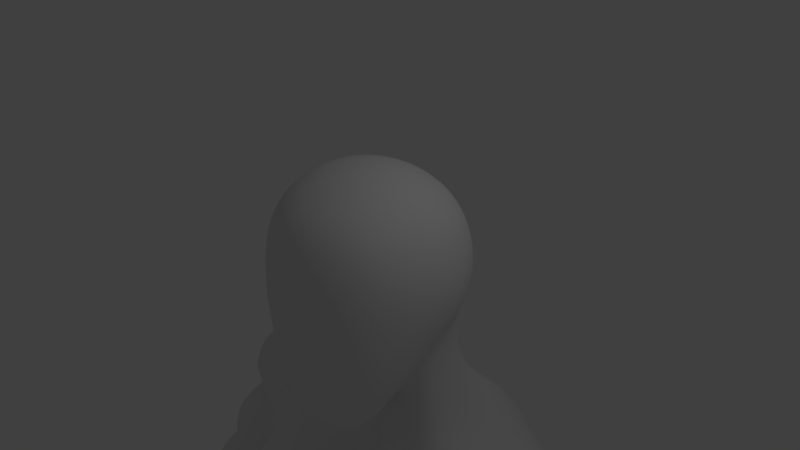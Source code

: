 # Source: New_Mesh_2018-03-After-Sub-Div.blend  (saved by Blender 2.79.0; exported with 4.5.12 LTS)
import bpy
from mathutils import Matrix  # noqa: F401  (used for matrix-valued properties, if any)

bpy.ops.wm.read_factory_settings(use_empty=True)
scene = bpy.context.scene
scene.name = 'Scene'

# ---- collections
col_collection_1 = bpy.data.collections.new('Collection 1'); scene.collection.children.link(col_collection_1)

# ---- materials (node trees are filled in below, after node groups)
mat_material = bpy.data.materials.new('Material')
mat_material.alpha_threshold = 0.0
mat_material.use_transparent_shadow = False
mat_material.roughness = 0.5
mat_material.line_color = (0.0, 0.0, 0.0, 1.0)

# ---- material node trees

# ---- world
world_world = bpy.data.worlds.new('World'); scene.world = world_world
world_world.color = (0.05088, 0.05088, 0.05088)
world_world.use_sun_shadow = False
world_world.sun_shadow_jitter_overblur = 0.0
world_world.cycles.sampling_method = 'MANUAL'

# ---- cameras
cam_camera = bpy.data.cameras.new('Camera')
cam_camera.clip_end = 100.0
cam_camera.lens = 35.0
cam_camera.sensor_width = 32.0
cam_camera.sensor_height = 18.0
cam_camera.ortho_scale = 7.314
cam_camera.dof.focus_distance = 0.0
cam_camera.dof.aperture_fstop = 128.0

# ---- lights
light_lamp = bpy.data.lights.new('Lamp', 'POINT')
light_lamp.transmission_factor = 0.0
light_lamp.cutoff_distance = 30.0
light_lamp.energy = 100.0
light_lamp.shadow_buffer_clip_start = 1.001
light_lamp.shadow_soft_size = 0.1
light_lamp.shadow_maximum_resolution = 0.006
light_lamp.use_absolute_resolution = True

# ---- meshes
me_cube = bpy.data.meshes.new('Cube')
me_cube.from_pydata([(0.827, 0.8519, -0.8301), (0.827, -0.7979, -1.846), (0.827, 0.787, 0.7548), (0.827, -0.7979, 0.7548), (0.9595, 0.3999, -0.9626), (1.005, -0.09892, -1.184), (0.9595, -0.4212, -1.585), (0.4503, 1.011, -0.9626), (0.0, 0.6259, -1.008), (0.9595, 0.9195, -0.4534), (1.005, 0.9651, -0.03764), (0.9595, 0.9195, 0.3781), (0.4503, -0.9304, -2.258), (0.0, -0.976, -2.304), (0.9595, -0.9304, -1.076), (1.005, -0.976, -0.2131), (0.9595, -0.9304, 0.3781), (0.9595, 0.4103, 0.8873), (1.005, -0.005433, 0.9329), (0.9595, -0.4212, 0.8873), (0.4503, 0.9195, 0.8873), (0.0, 0.9651, 0.9329), (0.4503, -0.9304, 0.8873), (0.0, -0.976, 0.9329), (0.5296, 1.154, 0.4953), (0.0, 1.236, 0.5361), (0.5598, 1.263, -0.03764), (0.0, 1.367, -0.03764), (0.5296, 1.154, -0.5706), (0.0, 1.236, -0.6114), (0.5296, -1.165, -1.536), (0.0, -1.246, -1.556), (4.002, 2.171, -6.775), (0.5598, -1.274, -0.306), (0.0, -1.378, -0.2425), (0.8107, -0.9319, -3.874), (0.5296, -1.165, 0.4953), (0.0, -1.246, 0.5361), (3.07, 0.4422, -6.446), (1.194, 0.4896, -0.5706), (1.276, -0.005432, -0.6363), (1.194, -0.5005, -0.8964), (1.303, 0.5198, -0.03764), (1.407, -0.005432, -0.03764), (1.303, -0.5307, -0.05104), (1.194, 0.4896, 0.4953), (1.276, -0.005433, 0.5361), (1.194, -0.5005, 0.4953), (0.5675, 0.4896, 1.122), (0.6083, -0.005433, 1.203), (0.5675, -0.5005, 1.122), (0.0, 0.5198, 1.23), (0.0, -0.005432, 1.335), (0.0, -0.5307, 1.23), (0.0, 2.665, -3.58), (0.465, 2.977, -3.58), (2.659, 0.4281, -3.916), (0.5598, -0.09892, -1.574), (0.0, -0.09892, -1.615), (2.659, 1.413, -3.578), (0.5296, -0.5384, -2.162), (0.0, -0.5792, -2.223), (1.435, 2.212, -3.668), (5.625, 1.979, -5.856), (5.116, 2.532, -6.134), (1.207, 0.8431, -3.032), (0.9855, 0.6373, -2.038), (0.4462, 2.051, -2.659), (0.3324, 1.185, -2.038), (0.7563, 1.042, -1.87), (1.046, 1.737, -2.492), (0.0, 1.719, -2.716), (0.0, 0.9905, -2.095), (1.43, -0.09612, -2.999), (0.9472, 0.1904, -2.535), (0.2997, 0.1904, -2.848), (0.6368, -0.1432, -4.319), (0.0, -1.668, -5.945), (0.0, -1.668, -11.51), (0.7569, -1.668, -5.803), (2.177, 0.7488, -11.6), (0.0, 2.665, -5.891), (0.465, 2.977, -5.891), (3.169, -0.5359, -5.578), (3.416, 1.494, -5.876), (3.146, 2.281, -5.578), (0.8026, -1.942, -6.122), (0.0, 1.18, -7.969), (0.465, 1.492, -7.969), (2.235, 0.09144, -7.905), (2.268, 0.7259, -7.952), (1.954, 1.446, -7.956), (0.8087, -1.555, -11.49), (2.297, 0.0545, -11.6), (0.0, 1.18, -10.96), (0.465, 1.492, -10.96), (2.335, 0.005635, -10.98), (2.306, 0.7488, -10.96), (1.953, 1.475, -10.96), (0.0, -1.263, -13.49), (0.0, 0.4117, -13.49), (0.3017, -1.263, -13.49), (0.2973, 0.3618, -13.49), (0.0, 1.044, -13.49), (0.2886, 0.9885, -13.49), (0.865, 1.693, -13.1), (0.0, -1.52, -12.2), (0.7569, -1.52, -12.2), (0.0, 1.823, -13.1), (2.224, 1.475, -12.5), (3.043, -0.397, -14.39), (2.566, -1.766, -14.36), (0.6192, -1.067, -14.4), (0.4742, 0.4148, -14.39), (1.037, 1.638, -14.39), (2.011, 1.913, -14.39), (1.448, -2.048, -14.39), (2.827, 1.07, -14.39), (2.646, 0.2675, -18.07), (2.246, -0.3689, -18.07), (0.9668, -0.0733, -18.07), (0.8379, 0.6854, -18.07), (1.238, 1.322, -18.07), (1.934, 1.463, -18.07), (1.55, -0.5098, -18.07), (2.517, 1.026, -18.07), (2.646, 0.9007, -19.94), (2.249, 0.2612, -19.94), (0.9672, 0.5602, -19.94), (0.8379, 1.319, -19.94), (1.238, 1.955, -19.94), (1.935, 2.102, -19.93), (1.55, 0.1205, -19.94), (2.517, 1.659, -19.94), (3.045, 1.247, -21.2), (2.455, 0.336, -21.2), (0.6459, 0.761, -21.2), (0.4629, 1.852, -21.2), (1.029, 2.766, -21.2), (2.029, 3.051, -21.19), (1.471, 0.1331, -21.2), (2.881, 2.37, -21.2), (2.373, 1.029, -23.89), (2.094, 0.5611, -23.89), (1.266, 0.7785, -23.89), (1.111, 1.336, -23.89), (1.39, 1.804, -23.89), (1.876, 1.908, -23.89), (1.685, 0.4573, -23.89), (2.283, 1.587, -23.89), (2.553, 1.023, -25.75), (2.447, 0.4096, -25.75), (1.048, 0.6947, -25.75), (0.8992, 1.426, -25.75), (1.265, 2.04, -25.75), (1.827, 2.176, -25.75), (1.755, 0.2736, -25.75), (2.435, 1.899, -25.75), (2.769, -2.176, -26.72), (0.7767, -1.891, -26.72), (1.772, -2.312, -26.72), (2.774, -2.176, -27.51), (0.7832, -1.891, -27.51), (1.774, -2.312, -27.51), (2.432, 2.265, -27.51), (1.263, 2.265, -27.51), (1.796, 2.265, -27.51), (1.796, 0.9809, -27.51), (1.263, 1.099, -27.51), (2.432, 1.019, -27.51), (1.796, 0.2587, -27.51), (2.432, 0.3183, -27.51), (1.263, 0.4433, -27.51), (2.769, -3.067, -26.72), (1.772, -3.203, -26.72), (0.7767, -2.782, -26.72), (2.774, -3.067, -27.51), (1.774, -3.203, -27.51), (0.7832, -2.782, -27.51), (2.677, 0.4175, -7.287), (0.7569, -1.879, -6.403), (3.022, 1.076, -7.692), (0.0, -1.879, -6.403), (0.0, 1.799, -7.501), (0.465, 2.118, -7.459), (2.709, 1.838, -7.799), (0.0, 1.18, -9.465), (0.465, 1.492, -9.465), (2.306, 0.7488, -10.14), (1.953, 1.475, -10.14), (0.8227, -1.555, -11.04), (0.0, -1.676, -11.1), (2.41, 0.04186, -10.13), (4.595, 2.655, -4.923), (3.804, 2.655, -3.442), (4.124, 0.9923, -3.27), (4.915, 0.9923, -4.752), (3.92, 1.869, -3.087), (4.974, 1.869, -5.058), (3.075, 1.681, -3.367), (1.226, 2.64, -3.696), (3.701, 2.468, -5.25), (2.967, 0.805, -5.165), (2.374, 0.7585, -3.603), (3.281, 1.484, -5.547), (3.58, 1.047, -5.437), (3.354, 2.018, -5.501), (4.547, 1.814, -5.014), (4.475, 1.28, -5.06), (4.249, 2.251, -5.124), (3.755, 2.336, -5.326), (4.908, 1.564, -7.93), (4.074, 0.9625, -5.235), (4.908, 1.564, -7.93), (5.395, 1.309, -7.658), (4.963, 2.103, -7.88), (6.007, 1.899, -7.124), (5.912, 1.345, -7.282), (5.743, 2.336, -7.301), (5.311, 2.421, -7.614), (5.414, 1.531, -9.18), (5.613, 1.383, -7.562), (5.395, 1.309, -7.658), (4.963, 2.103, -7.88), (6.007, 1.899, -7.124), (5.912, 1.345, -7.282), (5.743, 2.336, -7.301), (5.311, 2.421, -7.614), (5.613, 1.383, -7.562), (5.801, 0.8887, -8.919), (5.501, 2.314, -9.089), (7.034, 2.015, -7.98), (6.947, 1.231, -8.07), (6.647, 2.657, -8.24), (6.012, 2.781, -8.7), (7.346, 1.746, -10.83), (6.436, 0.7648, -8.459), (7.168, 1.737, -10.58), (7.332, 1.465, -10.47), (7.205, 2.069, -10.54), (7.854, 1.942, -10.07), (7.817, 1.61, -10.11), (7.69, 2.214, -10.19), (7.421, 2.266, -10.38), (7.494, 1.754, -11.03), (7.601, 1.413, -10.28), (7.51, 1.474, -10.72), (7.383, 2.078, -10.79), (8.033, 1.951, -10.32), (7.996, 1.619, -10.36), (7.869, 2.223, -10.43), (7.6, 2.275, -10.62), (8.182, 1.784, -11.72), (7.779, 1.422, -10.52), (7.658, 1.482, -10.91), (7.531, 2.086, -10.99), (8.181, 1.959, -10.52), (8.055, 1.627, -10.69), (8.017, 2.231, -10.63), (7.748, 2.284, -10.82), (8.406, 0.9715, -11.15), (7.927, 1.43, -10.72), (8.345, 1.423, -11.62), (8.217, 2.193, -11.68), (8.9, 2.0, -11.45), (8.859, 1.575, -11.49), (8.734, 2.351, -11.56), (8.452, 2.269, -11.77), (8.545, 1.902, -11.72), (8.62, 1.513, -11.67), (8.528, 1.186, -11.11), (8.107, 1.046, -11.36), (8.936, 1.211, -11.45), (8.719, 1.014, -11.62), (8.445, 1.058, -11.55), (8.01, 2.755, -11.37), (7.79, 2.556, -11.53), (8.129, 2.57, -11.73), (8.288, 2.717, -11.16), (8.347, 2.779, -11.83), (8.635, 2.739, -11.62), (8.618, 1.514, -11.67), (8.856, 1.595, -11.51), (8.936, 1.211, -11.45), (8.719, 1.014, -11.62), (8.544, 1.902, -11.72), (8.45, 2.271, -11.77), (8.728, 2.366, -11.58), (8.903, 1.984, -11.46), (8.619, 1.511, -11.67), (8.544, 1.903, -11.72), (8.898, 2.013, -11.47), (8.859, 1.562, -11.51), (8.738, 2.326, -11.57), (8.451, 2.267, -11.77), (8.347, 2.777, -11.84), (8.639, 2.739, -11.63), (8.705, 1.488, -11.74), (8.899, 1.552, -11.6), (8.974, 1.232, -11.55), (8.79, 1.064, -11.69), (8.622, 1.939, -11.79), (8.541, 2.252, -11.84), (8.774, 2.338, -11.67), (8.919, 2.008, -11.57), (8.697, 1.55, -11.75), (8.633, 1.882, -11.78), (8.929, 1.98, -11.57), (8.896, 1.591, -11.6), (8.767, 2.353, -11.67), (8.525, 2.307, -11.85), (8.434, 2.745, -11.91), (8.682, 2.715, -11.72), (9.733, 1.602, -12.74), (9.519, 1.533, -12.88), (9.812, 1.266, -12.69), (9.61, 1.092, -12.83), (9.506, 2.3, -13.18), (9.591, 1.981, -13.12), (9.752, 2.382, -13.01), (9.9, 2.051, -12.91), (9.602, 1.927, -13.11), (9.665, 1.592, -13.08), (9.904, 2.023, -12.91), (9.869, 1.639, -12.94), (9.346, 2.342, -12.98), (9.615, 2.385, -12.83), (9.261, 2.774, -13.02), (9.505, 2.741, -12.86), (0.5154, 3.153, -5.517), (0.0, 2.842, -5.517), (3.255, -0.6971, -5.596), (2.811, 2.464, -5.308), (7.788, 0.2942, -10.96), (7.96, 0.2617, -10.81), (8.347, 0.2093, -11.15), (8.067, 0.2711, -11.29), (9.223, 1.508, -12.0), (9.166, 1.508, -11.92), (9.5, 1.518, -12.37), (9.444, 1.514, -12.29), (9.53, 1.081, -12.24), (9.589, 1.089, -12.32), (9.256, 1.061, -11.87), (9.31, 1.06, -11.95), (9.435, 1.587, -11.84), (9.375, 1.583, -11.75), (9.707, 1.587, -12.22), (9.647, 1.587, -12.14), (9.52, 1.237, -11.79), (9.456, 1.236, -11.71), (9.774, 1.258, -12.18), (9.719, 1.254, -12.1), (9.48, 1.599, -11.91), (9.422, 1.594, -11.82), (9.794, 1.626, -12.36), (9.738, 1.619, -12.28), (9.757, 1.988, -12.25), (9.814, 1.991, -12.33), (9.44, 1.984, -11.8), (9.494, 1.98, -11.89), (9.268, 1.56, -12.07), (9.21, 1.553, -11.99), (9.59, 1.572, -12.51), (9.534, 1.573, -12.43), (9.207, 1.898, -12.1), (9.147, 1.898, -12.02), (9.53, 1.913, -12.54), (9.473, 1.91, -12.46), (9.196, 1.954, -12.11), (9.138, 1.948, -12.03), (9.519, 1.969, -12.55), (9.462, 1.967, -12.47), (9.745, 2.045, -12.26), (9.803, 2.048, -12.34), (9.432, 2.024, -11.81), (9.485, 2.03, -11.89), (9.11, 2.272, -12.16), (9.053, 2.272, -12.08), (9.425, 2.293, -12.6), (9.374, 2.285, -12.52), (9.354, 2.37, -11.98), (9.296, 2.368, -11.89), (9.673, 2.362, -12.43), (9.613, 2.361, -12.35), (8.959, 2.756, -12.15), (8.902, 2.757, -12.07), (9.239, 2.762, -12.52), (9.182, 2.759, -12.44), (9.264, 2.327, -12.4), (9.321, 2.326, -12.47), (8.99, 2.307, -12.02), (9.045, 2.312, -12.1), (9.204, 2.719, -11.97), (9.144, 2.715, -11.89), (9.475, 2.724, -12.35), (9.415, 2.722, -12.27), (9.309, 2.358, -11.91), (9.243, 2.358, -11.82), (9.571, 2.384, -12.3), (9.51, 2.379, -12.21), (7.82, 0.696, -10.81), (7.826, 0.6071, -10.81), (8.046, 0.5801, -10.59), (8.044, 0.7043, -10.58), (8.539, 0.5536, -10.96), (8.522, 0.6877, -10.97), (8.146, 0.6304, -11.26), (8.142, 0.6597, -11.24), (3.88, 1.468, -6.87), (0.8247, -1.838, -5.81), (4.544, 2.815, -4.638), (4.92, 0.8859, -4.444), (4.961, 1.908, -4.654), (2.943, 0.6267, -4.898), (2.667, 2.646, -5.004), (3.231, -0.1258, -16.29), (2.968, 1.205, -16.26), (2.073, 2.104, -16.28), (0.9685, 1.695, -16.26), (0.3878, 0.596, -16.26), (0.5677, -0.6876, -16.29), (2.598, -1.302, -16.35), (1.392, -1.666, -16.4), (1.521, -0.7529, -18.7), (1.517, -0.5486, -19.39), (2.407, -0.4575, -19.42), (2.34, -0.6028, -18.71), (2.648, 0.4784, -18.69), (2.646, 0.6897, -19.31), (2.517, 1.448, -19.31), (2.517, 1.237, -18.69), (1.934, 1.674, -18.69), (1.934, 1.885, -19.31), (1.238, 1.744, -19.31), (1.238, 1.533, -18.69), (0.833, 0.8976, -18.69), (0.8281, 1.11, -19.31), (0.9468, 0.02203, -19.32), (0.9454, -0.1909, -18.7), (0.8221, 2.225, -12.94), (1.977, 2.039, -12.43), (0.4821, 2.054, -11.12), (1.747, 2.039, -11.12), (0.08681, 2.162, -11.12), (0.08681, 2.335, -12.94), (0.0, -1.641, -6.607), (0.0, -1.781, -8.149), (0.8315, -1.781, -8.149), (2.06, -0.2954, -8.136), (0.8844, -1.537, -10.34), (1.998, -0.4081, -9.922), (2.186, -0.05282, -7.532), (0.8265, -1.634, -6.613), (0.0, -1.761, -10.42), (0.0, 2.322, -6.745), (2.999, 2.144, -6.728), (3.329, 1.286, -6.808), (0.0, -1.936, -6.107), (0.4878, 2.641, -6.718), (0.0, 0.007377, -3.482), (0.0, -0.838, -3.763), (0.2491, -0.9885, -3.763), (0.194, -0.09892, -1.574), (0.0, 0.05161, -1.615), (0.1658, -0.1432, -3.431), (0.0, 0.2737, -2.861), (0.03637, 0.1936, -2.791), (0.2491, -1.668, -5.749), (0.0, -1.518, -5.749), (0.0, -1.701, -5.81), (0.2681, -1.838, -5.81), (5.009, 0.3337, -6.301), (5.647, 1.046, -5.883), (4.459, 2.714, -6.504), (4.17, 0.6936, -6.751), (2.299, 1.424, -12.73), (1.008, 1.72, -13.26), (0.3821, 1.07, -13.6), (0.3197, 0.3684, -13.6), (0.3462, -1.236, -13.6), (0.8465, -1.566, -12.48), (2.317, -0.1534, -11.95), (2.281, 0.6064, -11.95), (0.7832, -1.891, -27.51), (2.774, -2.176, -27.51), (2.432, 2.265, -27.51), (1.796, 2.265, -27.51), (1.263, 2.265, -27.51), (2.432, 0.3183, -27.51), (2.432, 1.019, -27.51), (1.263, 1.099, -27.51), (1.263, 0.4433, -27.51), (1.774, -3.203, -27.51), (0.7832, -2.782, -27.51), (2.774, -3.067, -27.51)], [], [(47, 19, 3, 16), (2, 11, 24, 20), (20, 24, 25, 21), (11, 10, 26, 24), (24, 26, 27, 25), (10, 9, 28, 26), (26, 28, 29, 27), (9, 0, 7, 28), (28, 7, 8, 29), (1, 14, 30, 12), (12, 30, 31, 13), (14, 15, 33, 30), (30, 33, 34, 31), (15, 16, 36, 33), (33, 36, 37, 34), (16, 3, 22, 36), (36, 22, 23, 37), (6, 41, 14, 1), (41, 44, 15, 14), (44, 47, 16, 15), (0, 9, 39, 4), (4, 39, 40, 5), (5, 40, 41, 6), (9, 10, 42, 39), (39, 42, 43, 40), (40, 43, 44, 41), (10, 11, 45, 42), (42, 45, 46, 43), (43, 46, 47, 44), (11, 2, 17, 45), (45, 17, 18, 46), (46, 18, 19, 47), (19, 50, 22, 3), (50, 53, 23, 22), (2, 20, 48, 17), (17, 48, 49, 18), (18, 49, 50, 19), (20, 21, 51, 48), (48, 51, 52, 49), (49, 52, 53, 50), (70, 65, 59, 62), (71, 67, 55, 54), (76, 75, 467, 465), (65, 73, 56, 59), (57, 58, 464, 463), (67, 70, 62, 55), (73, 76, 35, 56), (329, 332, 85, 82), (5, 6, 60, 57), (57, 60, 61, 58), (415, 200, 194, 411), (6, 1, 12, 60), (60, 12, 13, 61), (330, 329, 82, 81), (5, 57, 75, 74), (74, 75, 76, 73), (7, 0, 69, 68), (68, 69, 70, 67), (4, 5, 74, 66), (66, 74, 73, 65), (35, 76, 465, 462), (75, 57, 463, 467), (8, 7, 68, 72), (72, 68, 67, 71), (0, 4, 66, 69), (69, 66, 65, 70), (184, 185, 91, 88), (185, 181, 90, 91), (192, 89, 449, 451), (183, 184, 88, 87), (200, 199, 197, 194), (331, 410, 79, 83), (192, 190, 92, 96), (187, 189, 98, 95), (189, 188, 97, 98), (190, 191, 78, 92), (179, 180, 453, 452), (181, 179, 89, 90), (107, 106, 99, 101), (95, 98, 443, 442), (188, 192, 96, 97), (186, 187, 95, 94), (102, 101, 99, 100), (104, 102, 100, 103), (107, 93, 96, 92), (108, 105, 104, 103), (109, 105, 440, 441), (97, 96, 93, 80), (92, 78, 106, 107), (98, 97, 80, 109), (477, 476, 117, 115), (479, 478, 114, 113), (481, 480, 112, 116), (480, 479, 113, 112), (478, 477, 115, 114), (482, 481, 116, 111), (483, 482, 111, 110), (476, 483, 110, 117), (417, 416, 118, 125), (419, 418, 123, 122), (421, 420, 121, 120), (418, 417, 125, 123), (416, 422, 119, 118), (423, 421, 120, 124), (420, 419, 122, 121), (422, 423, 124, 119), (426, 425, 132, 127), (430, 429, 126, 133), (434, 433, 131, 130), (438, 437, 129, 128), (433, 430, 133, 131), (429, 426, 127, 126), (425, 438, 128, 132), (437, 434, 130, 129), (126, 127, 135, 134), (132, 128, 136, 140), (129, 130, 138, 137), (127, 132, 140, 135), (133, 126, 134, 141), (130, 131, 139, 138), (128, 129, 137, 136), (131, 133, 141, 139), (136, 137, 145, 144), (139, 141, 149, 147), (134, 135, 143, 142), (140, 136, 144, 148), (137, 138, 146, 145), (135, 140, 148, 143), (141, 134, 142, 149), (138, 139, 147, 146), (149, 142, 150, 157), (146, 147, 155, 154), (144, 145, 153, 152), (147, 149, 157, 155), (142, 143, 151, 150), (148, 144, 152, 156), (145, 146, 154, 153), (143, 148, 156, 151), (156, 152, 159, 160), (151, 156, 160, 158), (163, 161, 176, 177), (485, 158, 173, 495), (167, 168, 165, 166), (169, 167, 166, 164), (486, 164, 166, 487), (487, 166, 165, 488), (171, 170, 167, 169), (170, 172, 168, 167), (163, 162, 172, 170), (161, 163, 170, 171), (485, 489, 151, 158), (489, 490, 150, 151), (490, 486, 157, 150), (488, 165, 168, 491), (491, 168, 172, 492), (492, 172, 162, 484), (493, 494, 178, 177), (495, 493, 177, 176), (160, 159, 175, 174), (484, 162, 178, 494), (162, 163, 177, 178), (158, 160, 174, 173), (457, 38, 179, 181), (38, 86, 180, 179), (455, 459, 184, 183), (86, 458, 182, 180), (456, 457, 181, 185), (459, 456, 185, 184), (87, 88, 187, 186), (90, 89, 192, 188), (180, 182, 446, 453), (91, 90, 188, 189), (88, 91, 189, 187), (190, 192, 451, 450), (411, 413, 198, 193), (413, 412, 196, 198), (196, 202, 212, 208), (414, 202, 196, 412), (199, 203, 195, 197), (201, 193, 209, 210), (198, 196, 208, 207), (59, 56, 203, 199), (331, 83, 202, 414), (202, 83, 205, 212), (62, 59, 199, 200), (332, 62, 200, 415), (32, 474, 219, 215), (473, 472, 221, 217), (409, 32, 215, 213), (64, 63, 216, 218), (85, 201, 210, 206), (84, 85, 206, 204), (193, 198, 207, 209), (83, 84, 204, 205), (213, 215, 223, 211), (218, 216, 224, 226), (219, 218, 226, 227), (221, 214, 222, 228), (63, 473, 217, 216), (475, 409, 213, 214), (472, 475, 214, 221), (474, 64, 218, 219), (228, 222, 229, 236), (222, 211, 220, 229), (224, 225, 232, 231), (223, 227, 234, 230), (217, 221, 228, 225), (215, 219, 227, 223), (216, 217, 225, 224), (214, 213, 211, 222), (229, 220, 237, 238), (231, 232, 241, 240), (230, 234, 243, 239), (232, 236, 245, 241), (227, 226, 233, 234), (226, 224, 231, 233), (211, 223, 230, 220), (225, 228, 236, 232), (239, 243, 251, 247), (241, 245, 253, 249), (237, 239, 247, 235), (242, 240, 248, 250), (236, 229, 238, 245), (234, 233, 242, 243), (233, 231, 240, 242), (220, 230, 239, 237), (250, 248, 256, 258), (251, 250, 258, 259), (253, 246, 254, 261), (246, 235, 244, 254), (240, 241, 249, 248), (238, 237, 235, 246), (245, 238, 246, 253), (243, 242, 250, 251), (254, 244, 252, 262), (256, 257, 265, 264), (258, 266, 280, 278), (284, 300, 299, 283), (235, 247, 255, 244), (249, 253, 261, 257), (247, 251, 259, 255), (248, 249, 257, 256), (283, 299, 298, 282), (282, 298, 297, 281), (262, 252, 268, 269), (252, 263, 267, 268), (257, 261, 260, 270), (255, 259, 275, 276), (258, 256, 264, 266), (244, 255, 263, 252), (270, 260, 273, 272), (260, 271, 274, 273), (271, 260, 406, 408), (262, 269, 273, 274), (265, 257, 270, 272), (254, 262, 274, 271), (276, 275, 279, 277), (275, 278, 280, 279), (267, 263, 277, 279), (259, 258, 278, 275), (263, 255, 276, 277), (383, 374, 320, 319), (326, 325, 327, 328), (265, 282, 281, 269), (272, 283, 282, 265), (273, 284, 283, 272), (269, 281, 284, 273), (322, 321, 323, 324), (267, 286, 285, 268), (266, 287, 286, 267), (264, 288, 287, 266), (268, 285, 288, 264), (318, 317, 319, 320), (268, 290, 289, 269), (264, 291, 290, 268), (265, 292, 291, 264), (269, 289, 292, 265), (314, 313, 315, 316), (267, 294, 293, 266), (279, 295, 294, 267), (280, 296, 295, 279), (266, 293, 296, 280), (281, 297, 300, 284), (367, 358, 323, 321), (286, 302, 301, 285), (287, 303, 302, 286), (288, 304, 303, 287), (285, 301, 304, 288), (351, 342, 316, 315), (290, 306, 305, 289), (291, 307, 306, 290), (292, 308, 307, 291), (289, 305, 308, 292), (399, 390, 325, 326), (294, 310, 309, 293), (295, 311, 310, 294), (296, 312, 311, 295), (293, 309, 312, 296), (390, 387, 327, 325), (358, 355, 324, 323), (342, 339, 314, 316), (374, 371, 318, 320), (307, 308, 354, 359), (304, 301, 370, 375), (310, 311, 386, 391), (397, 392, 389, 400), (349, 344, 341, 352), (365, 360, 357, 368), (381, 376, 373, 384), (298, 299, 350, 346), (299, 300, 343, 350), (345, 349, 352, 348), (347, 351, 315, 313), (344, 337, 340, 341), (339, 347, 313, 314), (297, 298, 346, 338), (337, 345, 348, 340), (305, 306, 366, 362), (306, 307, 359, 366), (361, 365, 368, 364), (363, 367, 321, 322), (360, 353, 356, 357), (355, 363, 322, 324), (308, 305, 362, 354), (353, 361, 364, 356), (302, 303, 382, 378), (303, 304, 375, 382), (377, 381, 384, 380), (379, 383, 319, 317), (376, 369, 372, 373), (371, 379, 317, 318), (301, 302, 378, 370), (369, 377, 380, 372), (312, 309, 398, 394), (309, 310, 391, 398), (393, 397, 400, 396), (395, 399, 326, 328), (392, 385, 388, 389), (387, 395, 328, 327), (311, 312, 394, 386), (385, 393, 396, 388), (85, 332, 415, 201), (407, 405, 335, 336), (402, 407, 336, 333), (405, 403, 334, 335), (334, 333, 336, 335), (261, 254, 401, 404), (254, 271, 408, 401), (260, 261, 404, 406), (344, 349, 350, 343), (342, 351, 352, 341), (349, 345, 346, 350), (351, 347, 348, 352), (345, 337, 338, 346), (347, 339, 340, 348), (337, 344, 343, 338), (339, 342, 341, 340), (360, 365, 366, 359), (358, 367, 368, 357), (365, 361, 362, 366), (367, 363, 364, 368), (361, 353, 354, 362), (363, 355, 356, 364), (353, 360, 359, 354), (355, 358, 357, 356), (376, 381, 382, 375), (374, 383, 384, 373), (381, 377, 378, 382), (383, 379, 380, 384), (377, 369, 370, 378), (379, 371, 372, 380), (369, 376, 375, 370), (371, 374, 373, 372), (392, 397, 398, 391), (390, 399, 400, 389), (397, 393, 394, 398), (399, 395, 396, 400), (393, 385, 386, 394), (395, 387, 388, 396), (385, 392, 391, 386), (387, 390, 389, 388), (300, 297, 338, 343), (402, 403, 404, 401), (403, 405, 406, 404), (408, 406, 405, 407), (401, 408, 407, 402), (403, 402, 333, 334), (56, 331, 414, 203), (203, 414, 412, 195), (197, 195, 412, 413), (194, 197, 413, 411), (56, 35, 410, 331), (54, 55, 329, 330), (201, 415, 411, 193), (55, 62, 332, 329), (410, 35, 462, 471), (111, 116, 423, 422), (113, 114, 419, 420), (116, 112, 421, 423), (110, 111, 422, 416), (115, 117, 417, 418), (112, 113, 420, 421), (114, 115, 418, 419), (117, 110, 416, 417), (121, 122, 435, 436), (436, 435, 434, 437), (124, 120, 439, 424), (424, 439, 438, 425), (118, 119, 427, 428), (428, 427, 426, 429), (123, 125, 431, 432), (432, 431, 430, 433), (120, 121, 436, 439), (439, 436, 437, 438), (122, 123, 432, 435), (435, 432, 433, 434), (125, 118, 428, 431), (431, 428, 429, 430), (119, 124, 424, 427), (427, 424, 425, 426), (440, 442, 443, 441), (444, 442, 440, 445), (98, 109, 441, 443), (105, 108, 445, 440), (108, 94, 444, 445), (94, 95, 442, 444), (453, 446, 447, 448), (452, 453, 448, 449), (448, 447, 454, 450), (449, 448, 450, 451), (191, 190, 450, 454), (89, 179, 452, 449), (82, 85, 456, 459), (85, 84, 457, 456), (79, 77, 458, 86), (81, 82, 459, 455), (83, 79, 86, 38), (84, 83, 38, 457), (465, 460, 461, 462), (471, 470, 469, 468), (463, 464, 466, 467), (467, 466, 460, 465), (462, 461, 470, 471), (77, 79, 468, 469), (79, 410, 471, 468), (210, 209, 64, 474), (212, 205, 475, 472), (205, 204, 409, 475), (207, 208, 473, 63), (209, 207, 63, 64), (204, 206, 32, 409), (208, 212, 472, 473), (206, 210, 474, 32), (109, 80, 483, 476), (80, 93, 482, 483), (93, 107, 481, 482), (104, 105, 477, 478), (101, 102, 479, 480), (107, 101, 480, 481), (102, 104, 478, 479), (105, 109, 476, 477), (159, 484, 494, 175), (173, 174, 493, 495), (174, 175, 494, 493), (152, 492, 484, 159), (153, 491, 492, 152), (154, 488, 491, 153), (169, 164, 486, 490), (171, 169, 490, 489), (161, 171, 489, 485), (155, 487, 488, 154), (157, 486, 487, 155), (161, 485, 495, 176)])
me_cube.polygons.foreach_set('use_smooth', [True] * 473)
me_cube.materials.append(mat_material)
me_cube.use_remesh_preserve_volume = False
me_cube.use_remesh_preserve_attributes = False
me_cube.use_mirror_vertex_groups = False
me_cube.update()

# ---- objects
ob_cube = bpy.data.objects.new('Cube', me_cube)
ob_lamp = bpy.data.objects.new('Lamp', light_lamp)
ob_camera = bpy.data.objects.new('Camera', cam_camera)

# ---- transforms, parenting, visibility, modifiers, constraints
ob_cube.location = (0.0, 0.0, 0.0)
ob_cube.lock_rotations_4d = False
ob_cube.empty_display_type = 'ARROWS'
ob_cube.lineart.crease_threshold = 0.0
_m = ob_cube.modifiers.new('Mirror', 'MIRROR')
_m.use_clip = True
_m = ob_cube.modifiers.new('Subsurf', 'SUBSURF')
_m.uv_smooth = 'PRESERVE_CORNERS'
_m.quality = 2
_m.levels = 3
_m.show_only_control_edges = False
ob_lamp.location = (4.076, 1.005, 5.904)
ob_lamp.rotation_euler = (0.6503, 0.05522, 1.866)
ob_lamp.lock_rotations_4d = False
ob_lamp.empty_display_type = 'ARROWS'
ob_lamp.color = (0.0, 0.0, 0.0, 0.0)
ob_lamp.lineart.crease_threshold = 0.0
ob_camera.location = (7.481, -6.508, 5.344)
ob_camera.rotation_euler = (1.109, 0.0, 0.8149)
ob_camera.lock_rotations_4d = False
ob_camera.empty_display_type = 'ARROWS'
ob_camera.color = (0.0, 0.0, 0.0, 0.0)
ob_camera.display_type = 'WIRE'
ob_camera.lineart.crease_threshold = 0.0

# ---- collection membership
col_collection_1.objects.link(ob_cube)
col_collection_1.objects.link(ob_lamp)
col_collection_1.objects.link(ob_camera)

# ---- scene / render settings (as saved in the file)
scene.camera = ob_camera
scene.frame_start = 1; scene.frame_end = 250; scene.frame_set(1)
scene.render.engine = 'BLENDER_EEVEE_NEXT'
scene.render.resolution_percentage = 50
scene.render.dither_intensity = 0.0
scene.cycles.use_denoising = False
scene.cycles.samples = 128
scene.cycles.sampling_pattern = 'TABULATED_SOBOL'
scene.cycles.use_adaptive_sampling = False
scene.cycles.use_light_tree = False
scene.cycles.blur_glossy = 0.0
scene.cycles.sample_clamp_indirect = 0.0
scene.view_settings.view_transform = 'Standard'
bpy.context.view_layer.update()
